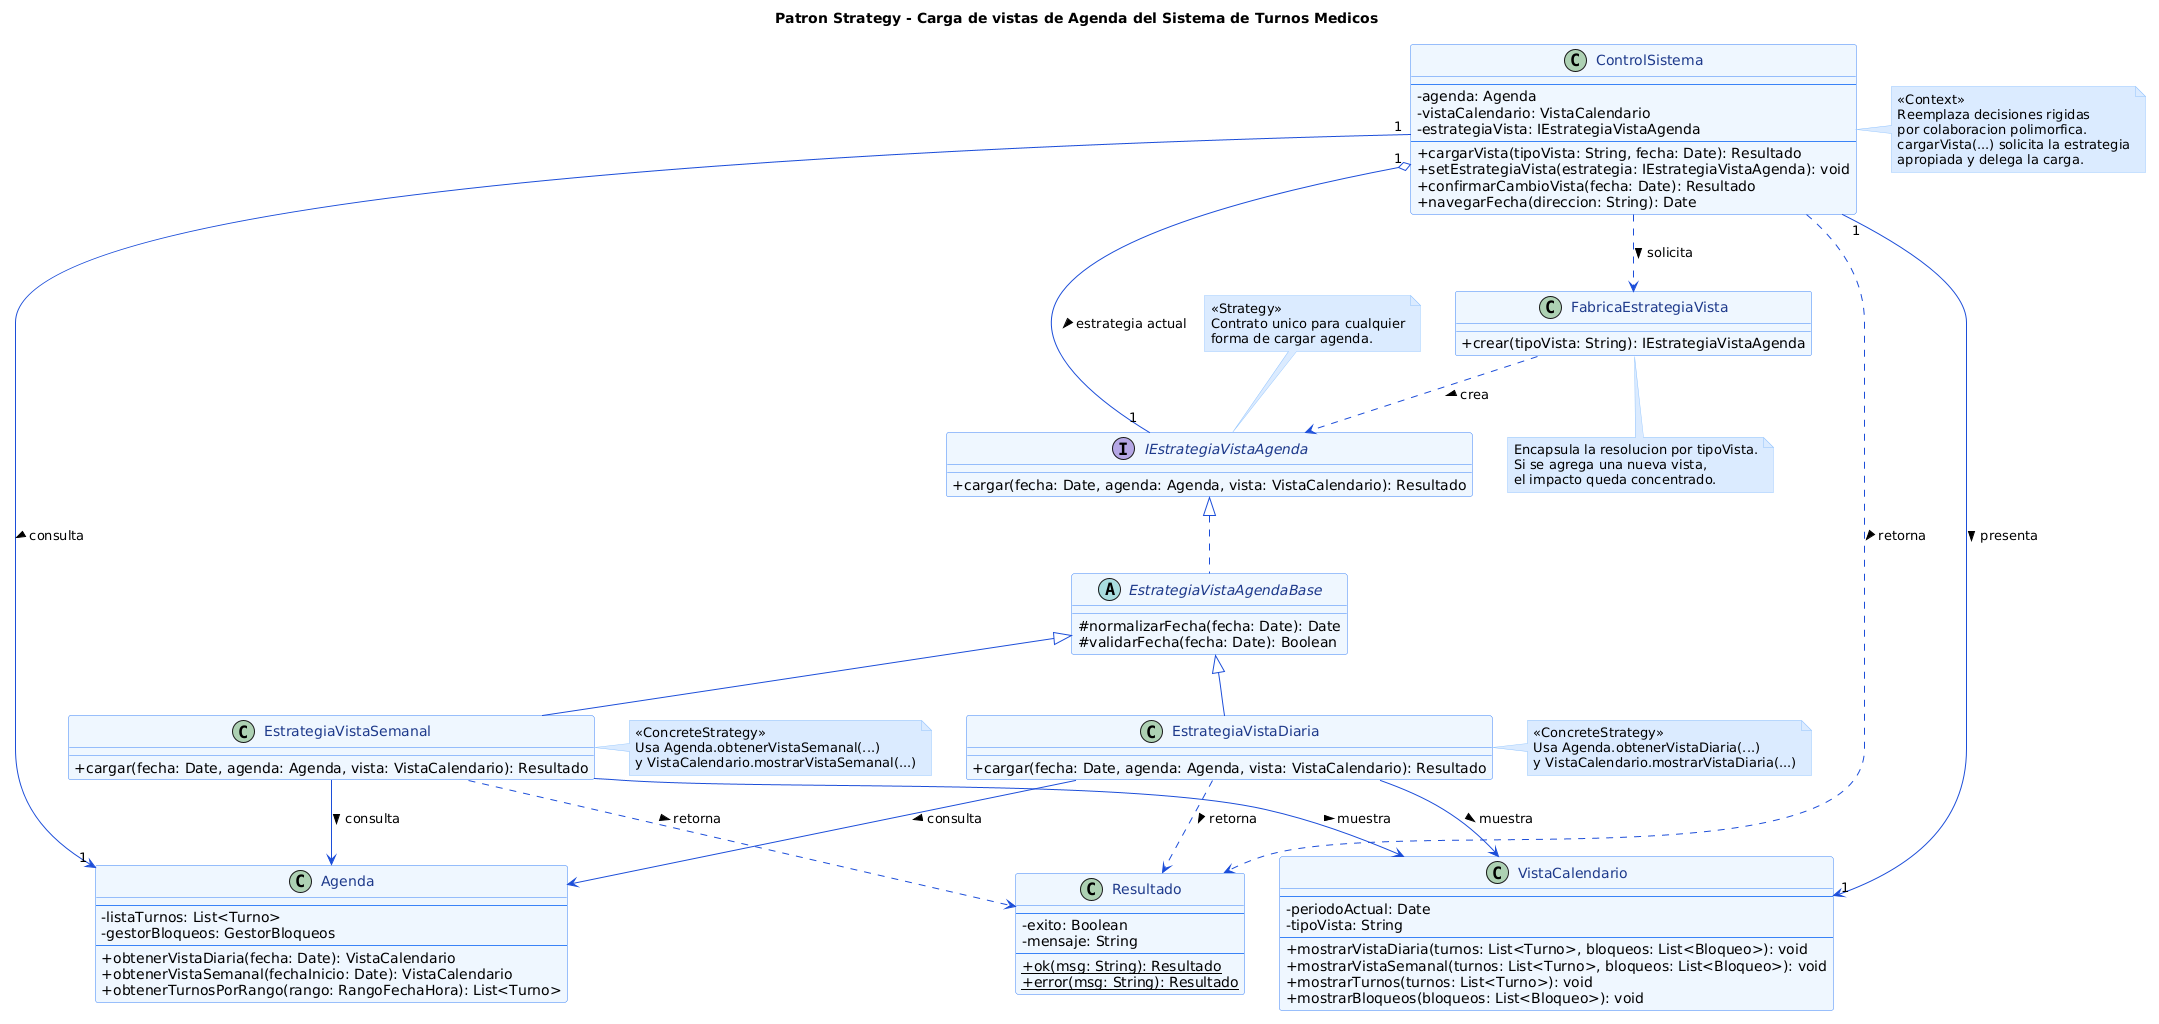

The diagram above was rendered by PlantUML. Its source (embedded in the PNG):
@startuml
skinparam backgroundColor #FFFFFF
skinparam classAttributeIconSize 0
skinparam class {
    BackgroundColor #EFF6FF
    BorderColor #3B82F6
    ArrowColor #1D4ED8
    FontColor #1E3A8A
}
skinparam interface {
    BackgroundColor #ECFDF5
    BorderColor #059669
    FontColor #064E3B
}
skinparam note {
    BackgroundColor #DBEAFE
    BorderColor #93C5FD
}

title Patron Strategy - Carga de vistas de Agenda del Sistema de Turnos Medicos

' ================================================================
' CONTEXTO DEL DOMINIO EXISTENTE
' ================================================================

class ControlSistema {
    --
    - agenda: Agenda
    - vistaCalendario: VistaCalendario
    - estrategiaVista: IEstrategiaVistaAgenda
    --
    + cargarVista(tipoVista: String, fecha: Date): Resultado
    + setEstrategiaVista(estrategia: IEstrategiaVistaAgenda): void
    + confirmarCambioVista(fecha: Date): Resultado
    + navegarFecha(direccion: String): Date
}

class Agenda {
    --
    - listaTurnos: List<Turno>
    - gestorBloqueos: GestorBloqueos
    --
    + obtenerVistaDiaria(fecha: Date): VistaCalendario
    + obtenerVistaSemanal(fechaInicio: Date): VistaCalendario
    + obtenerTurnosPorRango(rango: RangoFechaHora): List<Turno>
}

class VistaCalendario {
    --
    - periodoActual: Date
    - tipoVista: String
    --
    + mostrarVistaDiaria(turnos: List<Turno>, bloqueos: List<Bloqueo>): void
    + mostrarVistaSemanal(turnos: List<Turno>, bloqueos: List<Bloqueo>): void
    + mostrarTurnos(turnos: List<Turno>): void
    + mostrarBloqueos(bloqueos: List<Bloqueo>): void
}

class Resultado {
    --
    - exito: Boolean
    - mensaje: String
    --
    + {static} ok(msg: String): Resultado
    + {static} error(msg: String): Resultado
}

' ================================================================
' STRATEGY
' ================================================================

interface IEstrategiaVistaAgenda {
    + cargar(fecha: Date, agenda: Agenda, vista: VistaCalendario): Resultado
}

abstract class EstrategiaVistaAgendaBase {
    # normalizarFecha(fecha: Date): Date
    # validarFecha(fecha: Date): Boolean
}

class EstrategiaVistaDiaria {
    + cargar(fecha: Date, agenda: Agenda, vista: VistaCalendario): Resultado
}

class EstrategiaVistaSemanal {
    + cargar(fecha: Date, agenda: Agenda, vista: VistaCalendario): Resultado
}

class FabricaEstrategiaVista {
    + crear(tipoVista: String): IEstrategiaVistaAgenda
}

note right of ControlSistema
  <<Context>>
  Reemplaza decisiones rigidas
  por colaboracion polimorfica.
  cargarVista(...) solicita la estrategia
  apropiada y delega la carga.
end note

note top of IEstrategiaVistaAgenda
  <<Strategy>>
  Contrato unico para cualquier
  forma de cargar agenda.
end note

note right of EstrategiaVistaDiaria
  <<ConcreteStrategy>>
  Usa Agenda.obtenerVistaDiaria(...)
  y VistaCalendario.mostrarVistaDiaria(...)
end note

note right of EstrategiaVistaSemanal
  <<ConcreteStrategy>>
  Usa Agenda.obtenerVistaSemanal(...)
  y VistaCalendario.mostrarVistaSemanal(...)
end note

note bottom of FabricaEstrategiaVista
  Encapsula la resolucion por tipoVista.
  Si se agrega una nueva vista,
  el impacto queda concentrado.
end note

' ================================================================
' RELACIONES
' ================================================================

ControlSistema "1" --> "1" Agenda : consulta >
ControlSistema "1" --> "1" VistaCalendario : presenta >
ControlSistema "1" o-- "1" IEstrategiaVistaAgenda : estrategia actual >
ControlSistema ..> FabricaEstrategiaVista : solicita >
ControlSistema ..> Resultado : retorna >

FabricaEstrategiaVista ..> IEstrategiaVistaAgenda : crea >

IEstrategiaVistaAgenda <|.. EstrategiaVistaAgendaBase
EstrategiaVistaAgendaBase <|-- EstrategiaVistaDiaria
EstrategiaVistaAgendaBase <|-- EstrategiaVistaSemanal

EstrategiaVistaDiaria --> Agenda : consulta >
EstrategiaVistaDiaria --> VistaCalendario : muestra >
EstrategiaVistaDiaria ..> Resultado : retorna >

EstrategiaVistaSemanal --> Agenda : consulta >
EstrategiaVistaSemanal --> VistaCalendario : muestra >
EstrategiaVistaSemanal ..> Resultado : retorna >
@enduml